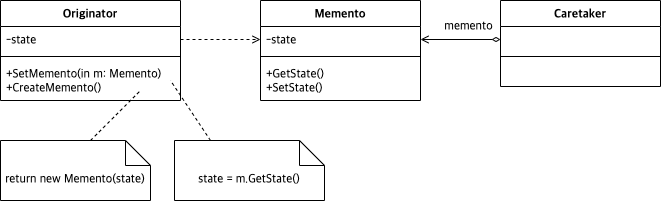

The diagram above was exported from draw.io. Its source (the exported page's mxGraphModel, read from the mxfile embedded in the PNG):
<mxGraphModel dx="604" dy="991" grid="1" gridSize="10" guides="1" tooltips="1" connect="1" arrows="1" fold="1" page="1" pageScale="1" pageWidth="827" pageHeight="1169" math="0" shadow="0">
  <root>
    <mxCell id="WIyWlLk6GJQsqaUBKTNV-0" />
    <mxCell id="WIyWlLk6GJQsqaUBKTNV-1" parent="WIyWlLk6GJQsqaUBKTNV-0" />
    <mxCell id="Mtmfk03SyUQb4BhBK3cF-49" value="Memento" style="swimlane;fontStyle=1;align=center;verticalAlign=top;childLayout=stackLayout;horizontal=1;startSize=26;horizontalStack=0;resizeParent=1;resizeParentMax=0;resizeLast=0;collapsible=1;marginBottom=0;fontFamily=Lucida Console;fontSize=12;" vertex="1" parent="WIyWlLk6GJQsqaUBKTNV-1">
      <mxGeometry x="350" y="560" width="160" height="100" as="geometry" />
    </mxCell>
    <mxCell id="Mtmfk03SyUQb4BhBK3cF-50" value="-state" style="text;strokeColor=none;fillColor=none;align=left;verticalAlign=top;spacingLeft=4;spacingRight=4;overflow=hidden;rotatable=0;points=[[0,0.5],[1,0.5]];portConstraint=eastwest;fontFamily=Lucida Console;fontSize=12;" vertex="1" parent="Mtmfk03SyUQb4BhBK3cF-49">
      <mxGeometry y="26" width="160" height="26" as="geometry" />
    </mxCell>
    <mxCell id="Mtmfk03SyUQb4BhBK3cF-51" value="" style="line;strokeWidth=1;fillColor=none;align=left;verticalAlign=middle;spacingTop=-1;spacingLeft=3;spacingRight=3;rotatable=0;labelPosition=right;points=[];portConstraint=eastwest;fontFamily=Lucida Console;fontSize=12;" vertex="1" parent="Mtmfk03SyUQb4BhBK3cF-49">
      <mxGeometry y="52" width="160" height="8" as="geometry" />
    </mxCell>
    <mxCell id="Mtmfk03SyUQb4BhBK3cF-52" value="+GetState()&#10;+SetState()" style="text;strokeColor=none;fillColor=none;align=left;verticalAlign=top;spacingLeft=4;spacingRight=4;overflow=hidden;rotatable=0;points=[[0,0.5],[1,0.5]];portConstraint=eastwest;fontFamily=Lucida Console;fontSize=12;" vertex="1" parent="Mtmfk03SyUQb4BhBK3cF-49">
      <mxGeometry y="60" width="160" height="40" as="geometry" />
    </mxCell>
    <mxCell id="Mtmfk03SyUQb4BhBK3cF-92" value="Originator" style="swimlane;fontStyle=1;align=center;verticalAlign=top;childLayout=stackLayout;horizontal=1;startSize=26;horizontalStack=0;resizeParent=1;resizeParentMax=0;resizeLast=0;collapsible=1;marginBottom=0;fontFamily=Lucida Console;fontSize=12;" vertex="1" parent="WIyWlLk6GJQsqaUBKTNV-1">
      <mxGeometry x="90" y="560" width="180" height="100" as="geometry" />
    </mxCell>
    <mxCell id="Mtmfk03SyUQb4BhBK3cF-93" value="-state" style="text;strokeColor=none;fillColor=none;align=left;verticalAlign=top;spacingLeft=4;spacingRight=4;overflow=hidden;rotatable=0;points=[[0,0.5],[1,0.5]];portConstraint=eastwest;fontFamily=Lucida Console;fontSize=12;" vertex="1" parent="Mtmfk03SyUQb4BhBK3cF-92">
      <mxGeometry y="26" width="180" height="26" as="geometry" />
    </mxCell>
    <mxCell id="Mtmfk03SyUQb4BhBK3cF-94" value="" style="line;strokeWidth=1;fillColor=none;align=left;verticalAlign=middle;spacingTop=-1;spacingLeft=3;spacingRight=3;rotatable=0;labelPosition=right;points=[];portConstraint=eastwest;fontFamily=Lucida Console;fontSize=12;" vertex="1" parent="Mtmfk03SyUQb4BhBK3cF-92">
      <mxGeometry y="52" width="180" height="8" as="geometry" />
    </mxCell>
    <mxCell id="Mtmfk03SyUQb4BhBK3cF-95" value="+SetMemento(in m: Memento)&#10;+CreateMemento()" style="text;strokeColor=none;fillColor=none;align=left;verticalAlign=top;spacingLeft=4;spacingRight=4;overflow=hidden;rotatable=0;points=[[0,0.5],[1,0.5]];portConstraint=eastwest;fontFamily=Lucida Console;fontSize=12;" vertex="1" parent="Mtmfk03SyUQb4BhBK3cF-92">
      <mxGeometry y="60" width="180" height="40" as="geometry" />
    </mxCell>
    <mxCell id="Mtmfk03SyUQb4BhBK3cF-128" value="" style="endArrow=none;dashed=1;html=1;rounded=0;fontFamily=Lucida Console;fontSize=12;strokeWidth=1;" edge="1" parent="Mtmfk03SyUQb4BhBK3cF-92">
      <mxGeometry width="50" height="50" relative="1" as="geometry">
        <mxPoint x="90" y="140" as="sourcePoint" />
        <mxPoint x="140" y="90" as="targetPoint" />
      </mxGeometry>
    </mxCell>
    <mxCell id="Mtmfk03SyUQb4BhBK3cF-109" value="Caretaker" style="swimlane;fontStyle=1;align=center;verticalAlign=top;childLayout=stackLayout;horizontal=1;startSize=26;horizontalStack=0;resizeParent=1;resizeParentMax=0;resizeLast=0;collapsible=1;marginBottom=0;fontFamily=Lucida Console;fontSize=12;" vertex="1" parent="WIyWlLk6GJQsqaUBKTNV-1">
      <mxGeometry x="590" y="560" width="160" height="86" as="geometry" />
    </mxCell>
    <mxCell id="Mtmfk03SyUQb4BhBK3cF-110" value=" " style="text;strokeColor=none;fillColor=none;align=left;verticalAlign=top;spacingLeft=4;spacingRight=4;overflow=hidden;rotatable=0;points=[[0,0.5],[1,0.5]];portConstraint=eastwest;fontFamily=Lucida Console;fontSize=12;" vertex="1" parent="Mtmfk03SyUQb4BhBK3cF-109">
      <mxGeometry y="26" width="160" height="26" as="geometry" />
    </mxCell>
    <mxCell id="Mtmfk03SyUQb4BhBK3cF-111" value="" style="line;strokeWidth=1;fillColor=none;align=left;verticalAlign=middle;spacingTop=-1;spacingLeft=3;spacingRight=3;rotatable=0;labelPosition=right;points=[];portConstraint=eastwest;fontFamily=Lucida Console;fontSize=12;" vertex="1" parent="Mtmfk03SyUQb4BhBK3cF-109">
      <mxGeometry y="52" width="160" height="8" as="geometry" />
    </mxCell>
    <mxCell id="Mtmfk03SyUQb4BhBK3cF-112" value=" " style="text;strokeColor=none;fillColor=none;align=left;verticalAlign=top;spacingLeft=4;spacingRight=4;overflow=hidden;rotatable=0;points=[[0,0.5],[1,0.5]];portConstraint=eastwest;fontFamily=Lucida Console;fontSize=12;" vertex="1" parent="Mtmfk03SyUQb4BhBK3cF-109">
      <mxGeometry y="60" width="160" height="26" as="geometry" />
    </mxCell>
    <mxCell id="Mtmfk03SyUQb4BhBK3cF-123" style="edgeStyle=orthogonalEdgeStyle;rounded=0;orthogonalLoop=1;jettySize=auto;html=1;entryX=1;entryY=0.5;entryDx=0;entryDy=0;fontFamily=Lucida Console;fontSize=12;startArrow=diamondThin;startFill=0;endArrow=open;endFill=0;strokeWidth=1;" edge="1" parent="WIyWlLk6GJQsqaUBKTNV-1" source="Mtmfk03SyUQb4BhBK3cF-110" target="Mtmfk03SyUQb4BhBK3cF-50">
      <mxGeometry relative="1" as="geometry" />
    </mxCell>
    <mxCell id="Mtmfk03SyUQb4BhBK3cF-124" value="memento" style="edgeLabel;html=1;align=center;verticalAlign=middle;resizable=0;points=[];fontSize=12;fontFamily=Lucida Console;" vertex="1" connectable="0" parent="Mtmfk03SyUQb4BhBK3cF-123">
      <mxGeometry x="-0.2458" y="2" relative="1" as="geometry">
        <mxPoint x="-3" y="-15" as="offset" />
      </mxGeometry>
    </mxCell>
    <mxCell id="Mtmfk03SyUQb4BhBK3cF-125" style="edgeStyle=orthogonalEdgeStyle;rounded=0;orthogonalLoop=1;jettySize=auto;html=1;entryX=0;entryY=0.5;entryDx=0;entryDy=0;fontFamily=Lucida Console;fontSize=12;startArrow=none;startFill=0;endArrow=open;endFill=0;strokeWidth=1;dashed=1;" edge="1" parent="WIyWlLk6GJQsqaUBKTNV-1" source="Mtmfk03SyUQb4BhBK3cF-93" target="Mtmfk03SyUQb4BhBK3cF-50">
      <mxGeometry relative="1" as="geometry" />
    </mxCell>
    <mxCell id="Mtmfk03SyUQb4BhBK3cF-126" value="return new Memento(state)" style="shape=note2;boundedLbl=1;whiteSpace=wrap;html=1;size=25;verticalAlign=top;align=center;fontFamily=Lucida Console;fontSize=12;" vertex="1" parent="WIyWlLk6GJQsqaUBKTNV-1">
      <mxGeometry x="90" y="700" width="150" height="60" as="geometry" />
    </mxCell>
    <mxCell id="Mtmfk03SyUQb4BhBK3cF-127" value="state = m.GetState()" style="shape=note2;boundedLbl=1;whiteSpace=wrap;html=1;size=25;verticalAlign=top;align=center;fontFamily=Lucida Console;fontSize=12;" vertex="1" parent="WIyWlLk6GJQsqaUBKTNV-1">
      <mxGeometry x="264" y="700" width="150" height="60" as="geometry" />
    </mxCell>
    <mxCell id="Mtmfk03SyUQb4BhBK3cF-131" value="" style="endArrow=none;dashed=1;html=1;rounded=0;fontFamily=Lucida Console;fontSize=12;strokeWidth=1;" edge="1" parent="WIyWlLk6GJQsqaUBKTNV-1">
      <mxGeometry width="50" height="50" relative="1" as="geometry">
        <mxPoint x="300" y="700" as="sourcePoint" />
        <mxPoint x="260" y="640" as="targetPoint" />
      </mxGeometry>
    </mxCell>
  </root>
</mxGraphModel>